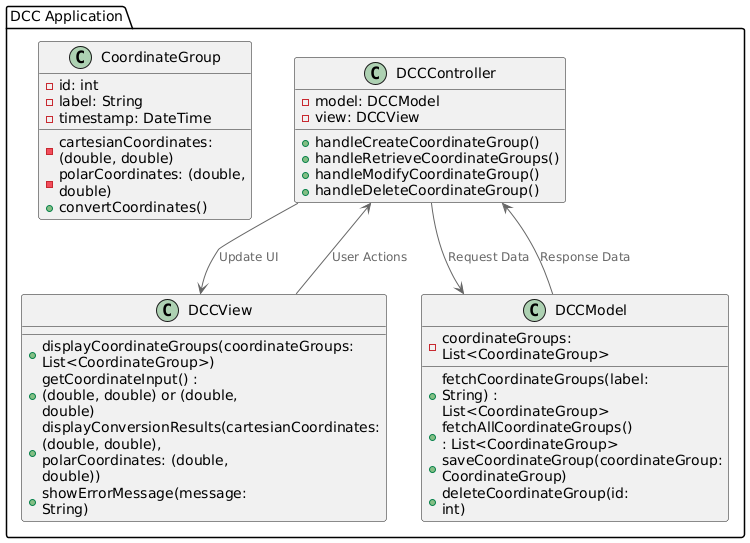

The diagram above was rendered by PlantUML. Its source (embedded in the PNG):
@startuml
!include <C4/C4_Context>

package "DCC Application" {
  class DCCModel {
    - coordinateGroups: List<CoordinateGroup>
    + fetchCoordinateGroups(label: String) : List<CoordinateGroup>
    + fetchAllCoordinateGroups() : List<CoordinateGroup>
    + saveCoordinateGroup(coordinateGroup: CoordinateGroup)
    + deleteCoordinateGroup(id: int)
  }

  class DCCView {
    + displayCoordinateGroups(coordinateGroups: List<CoordinateGroup>)
    + getCoordinateInput() : (double, double) or (double, double)
    + displayConversionResults(cartesianCoordinates: (double, double), polarCoordinates: (double, double))
    + showErrorMessage(message: String)
  }

  class DCCController {
    - model: DCCModel
    - view: DCCView
    + handleCreateCoordinateGroup()
    + handleRetrieveCoordinateGroups()
    + handleModifyCoordinateGroup()
    + handleDeleteCoordinateGroup()
  }

  class CoordinateGroup {
    - id: int
    - label: String
    - timestamp: DateTime
    - cartesianCoordinates: (double, double)
    - polarCoordinates: (double, double)
    + convertCoordinates()
  }

}

 DCCController --> DCCModel : Request Data
DCCController <-- DCCModel : Response Data 

DCCController --> DCCView : Update UI
DCCView --> DCCController : User Actions

@enduml